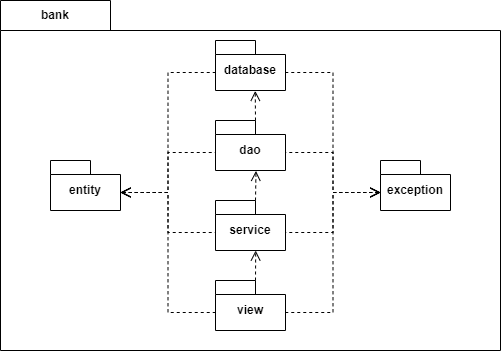

The diagram above was exported from draw.io. Its source (the exported page's mxGraphModel, read from the mxfile embedded in the PNG):
<mxGraphModel dx="1434" dy="886" grid="1" gridSize="10" guides="1" tooltips="1" connect="1" arrows="1" fold="1" page="1" pageScale="1" pageWidth="827" pageHeight="1169" math="0" shadow="0">
  <root>
    <mxCell id="WIyWlLk6GJQsqaUBKTNV-0" />
    <mxCell id="WIyWlLk6GJQsqaUBKTNV-1" parent="WIyWlLk6GJQsqaUBKTNV-0" />
    <mxCell id="cC4g4Cpb8kImu8PYNSKq-15" value="bank" style="shape=folder;fontStyle=1;tabWidth=110;tabHeight=30;tabPosition=left;html=1;boundedLbl=1;labelInHeader=1;container=1;collapsible=0;whiteSpace=wrap;" parent="WIyWlLk6GJQsqaUBKTNV-1" vertex="1">
      <mxGeometry x="190" y="160" width="500" height="350" as="geometry" />
    </mxCell>
    <mxCell id="cC4g4Cpb8kImu8PYNSKq-16" value="" style="html=1;strokeColor=none;resizeWidth=1;resizeHeight=1;fillColor=none;part=1;connectable=0;allowArrows=0;deletable=0;whiteSpace=wrap;" parent="cC4g4Cpb8kImu8PYNSKq-15" vertex="1">
      <mxGeometry width="500" height="245.00000000000003" relative="1" as="geometry">
        <mxPoint y="30" as="offset" />
      </mxGeometry>
    </mxCell>
    <mxCell id="cC4g4Cpb8kImu8PYNSKq-3" value="database" style="shape=folder;fontStyle=1;spacingTop=10;tabWidth=40;tabHeight=14;tabPosition=left;html=1;whiteSpace=wrap;" parent="cC4g4Cpb8kImu8PYNSKq-15" vertex="1">
      <mxGeometry x="215" y="40" width="70" height="50" as="geometry" />
    </mxCell>
    <mxCell id="cC4g4Cpb8kImu8PYNSKq-6" value="exception" style="shape=folder;fontStyle=1;spacingTop=10;tabWidth=40;tabHeight=14;tabPosition=left;html=1;whiteSpace=wrap;" parent="cC4g4Cpb8kImu8PYNSKq-15" vertex="1">
      <mxGeometry x="380" y="160" width="70" height="50" as="geometry" />
    </mxCell>
    <mxCell id="cC4g4Cpb8kImu8PYNSKq-5" value="ent&lt;span style=&quot;color: rgba(0, 0, 0, 0); font-family: monospace; font-size: 0px; font-weight: 400; text-align: start; text-wrap: nowrap;&quot;&gt;%3CmxGraphModel%3E%3Croot%3E%3CmxCell%20id%3D%220%22%2F%3E%3CmxCell%20id%3D%221%22%20parent%3D%220%22%2F%3E%3CmxCell%20id%3D%222%22%20value%3D%22dao%22%20style%3D%22shape%3Dfolder%3BfontStyle%3D1%3BspacingTop%3D10%3BtabWidth%3D40%3BtabHeight%3D14%3BtabPosition%3Dleft%3Bhtml%3D1%3BwhiteSpace%3Dwrap%3B%22%20vertex%3D%221%22%20parent%3D%221%22%3E%3CmxGeometry%20x%3D%22470%22%20y%3D%22560%22%20width%3D%2270%22%20height%3D%2250%22%20as%3D%22geometry%22%2F%3E%3C%2FmxCell%3E%3C%2Froot%3E%3C%2FmxGraphModel%3E&lt;/span&gt;&lt;span style=&quot;color: rgba(0, 0, 0, 0); font-family: monospace; font-size: 0px; font-weight: 400; text-align: start; text-wrap: nowrap;&quot;&gt;%3CmxGraphModel%3E%3Croot%3E%3CmxCell%20id%3D%220%22%2F%3E%3CmxCell%20id%3D%221%22%20parent%3D%220%22%2F%3E%3CmxCell%20id%3D%222%22%20value%3D%22dao%22%20style%3D%22shape%3Dfolder%3BfontStyle%3D1%3BspacingTop%3D10%3BtabWidth%3D40%3BtabHeight%3D14%3BtabPosition%3Dleft%3Bhtml%3D1%3BwhiteSpace%3Dwrap%3B%22%20vertex%3D%221%22%20parent%3D%221%22%3E%3CmxGeometry%20x%3D%22470%22%20y%3D%22560%22%20width%3D%2270%22%20height%3D%2250%22%20as%3D%22geometry%22%2F%3E%3C%2FmxCell%3E%3C%2Froot%3E%3C%2FmxGraphModel%3E&lt;/span&gt;ity" style="shape=folder;fontStyle=1;spacingTop=10;tabWidth=40;tabHeight=14;tabPosition=left;html=1;whiteSpace=wrap;" parent="cC4g4Cpb8kImu8PYNSKq-15" vertex="1">
      <mxGeometry x="50" y="160" width="70" height="50" as="geometry" />
    </mxCell>
    <mxCell id="cC4g4Cpb8kImu8PYNSKq-4" value="dao" style="shape=folder;fontStyle=1;spacingTop=10;tabWidth=40;tabHeight=14;tabPosition=left;html=1;whiteSpace=wrap;" parent="cC4g4Cpb8kImu8PYNSKq-15" vertex="1">
      <mxGeometry x="215" y="120" width="70" height="50" as="geometry" />
    </mxCell>
    <mxCell id="cC4g4Cpb8kImu8PYNSKq-7" value="service" style="shape=folder;fontStyle=1;spacingTop=10;tabWidth=40;tabHeight=14;tabPosition=left;html=1;whiteSpace=wrap;" parent="cC4g4Cpb8kImu8PYNSKq-15" vertex="1">
      <mxGeometry x="215" y="200" width="70" height="50" as="geometry" />
    </mxCell>
    <mxCell id="cC4g4Cpb8kImu8PYNSKq-8" value="view" style="shape=folder;fontStyle=1;spacingTop=10;tabWidth=40;tabHeight=14;tabPosition=left;html=1;whiteSpace=wrap;" parent="cC4g4Cpb8kImu8PYNSKq-15" vertex="1">
      <mxGeometry x="215" y="280" width="70" height="50" as="geometry" />
    </mxCell>
    <mxCell id="cC4g4Cpb8kImu8PYNSKq-43" style="edgeStyle=orthogonalEdgeStyle;rounded=0;orthogonalLoop=1;jettySize=auto;html=1;exitX=0;exitY=0;exitDx=70;exitDy=32;exitPerimeter=0;entryX=0;entryY=0;entryDx=0;entryDy=32;entryPerimeter=0;fontSize=12;startSize=8;endSize=8;endArrow=none;endFill=0;startArrow=open;startFill=0;dashed=1;" parent="cC4g4Cpb8kImu8PYNSKq-15" source="cC4g4Cpb8kImu8PYNSKq-5" target="cC4g4Cpb8kImu8PYNSKq-3" edge="1">
      <mxGeometry relative="1" as="geometry" />
    </mxCell>
    <mxCell id="cC4g4Cpb8kImu8PYNSKq-44" style="edgeStyle=orthogonalEdgeStyle;rounded=0;orthogonalLoop=1;jettySize=auto;html=1;exitX=0;exitY=0;exitDx=70;exitDy=32;exitPerimeter=0;entryX=0;entryY=0;entryDx=0;entryDy=32;entryPerimeter=0;fontSize=12;startSize=8;endSize=8;endArrow=none;endFill=0;startArrow=open;startFill=0;dashed=1;" parent="cC4g4Cpb8kImu8PYNSKq-15" source="cC4g4Cpb8kImu8PYNSKq-5" target="cC4g4Cpb8kImu8PYNSKq-4" edge="1">
      <mxGeometry relative="1" as="geometry" />
    </mxCell>
    <mxCell id="cC4g4Cpb8kImu8PYNSKq-45" style="edgeStyle=orthogonalEdgeStyle;rounded=0;orthogonalLoop=1;jettySize=auto;html=1;exitX=0;exitY=0;exitDx=70;exitDy=32;exitPerimeter=0;entryX=0;entryY=0;entryDx=0;entryDy=32;entryPerimeter=0;fontSize=12;startSize=8;endSize=8;endArrow=none;endFill=0;startArrow=open;startFill=0;dashed=1;" parent="cC4g4Cpb8kImu8PYNSKq-15" source="cC4g4Cpb8kImu8PYNSKq-5" target="cC4g4Cpb8kImu8PYNSKq-7" edge="1">
      <mxGeometry relative="1" as="geometry" />
    </mxCell>
    <mxCell id="cC4g4Cpb8kImu8PYNSKq-46" style="edgeStyle=orthogonalEdgeStyle;rounded=0;orthogonalLoop=1;jettySize=auto;html=1;exitX=0;exitY=0;exitDx=70;exitDy=32;exitPerimeter=0;entryX=0;entryY=0;entryDx=0;entryDy=32;entryPerimeter=0;fontSize=12;startSize=8;endSize=8;endArrow=none;endFill=0;startArrow=open;startFill=0;dashed=1;" parent="cC4g4Cpb8kImu8PYNSKq-15" source="cC4g4Cpb8kImu8PYNSKq-5" target="cC4g4Cpb8kImu8PYNSKq-8" edge="1">
      <mxGeometry relative="1" as="geometry" />
    </mxCell>
    <mxCell id="cC4g4Cpb8kImu8PYNSKq-47" style="edgeStyle=orthogonalEdgeStyle;rounded=0;orthogonalLoop=1;jettySize=auto;html=1;exitX=0;exitY=0;exitDx=0;exitDy=32;exitPerimeter=0;entryX=0;entryY=0;entryDx=70;entryDy=32;entryPerimeter=0;fontSize=12;startSize=8;endSize=8;startArrow=open;startFill=0;endArrow=none;endFill=0;dashed=1;" parent="cC4g4Cpb8kImu8PYNSKq-15" source="cC4g4Cpb8kImu8PYNSKq-6" target="cC4g4Cpb8kImu8PYNSKq-3" edge="1">
      <mxGeometry relative="1" as="geometry" />
    </mxCell>
    <mxCell id="cC4g4Cpb8kImu8PYNSKq-48" style="edgeStyle=orthogonalEdgeStyle;rounded=0;orthogonalLoop=1;jettySize=auto;html=1;exitX=0;exitY=0;exitDx=0;exitDy=32;exitPerimeter=0;entryX=0;entryY=0;entryDx=70;entryDy=32;entryPerimeter=0;fontSize=12;startSize=8;endSize=8;startArrow=open;startFill=0;endArrow=none;endFill=0;dashed=1;" parent="cC4g4Cpb8kImu8PYNSKq-15" source="cC4g4Cpb8kImu8PYNSKq-6" target="cC4g4Cpb8kImu8PYNSKq-4" edge="1">
      <mxGeometry relative="1" as="geometry" />
    </mxCell>
    <mxCell id="cC4g4Cpb8kImu8PYNSKq-49" style="edgeStyle=orthogonalEdgeStyle;rounded=0;orthogonalLoop=1;jettySize=auto;html=1;exitX=0;exitY=0;exitDx=0;exitDy=32;exitPerimeter=0;entryX=0;entryY=0;entryDx=70;entryDy=32;entryPerimeter=0;fontSize=12;startSize=8;endSize=8;startArrow=open;startFill=0;endArrow=none;endFill=0;dashed=1;" parent="cC4g4Cpb8kImu8PYNSKq-15" source="cC4g4Cpb8kImu8PYNSKq-6" target="cC4g4Cpb8kImu8PYNSKq-7" edge="1">
      <mxGeometry relative="1" as="geometry" />
    </mxCell>
    <mxCell id="cC4g4Cpb8kImu8PYNSKq-50" style="edgeStyle=orthogonalEdgeStyle;rounded=0;orthogonalLoop=1;jettySize=auto;html=1;exitX=0;exitY=0;exitDx=0;exitDy=32;exitPerimeter=0;entryX=0;entryY=0;entryDx=70;entryDy=32;entryPerimeter=0;fontSize=12;startSize=8;endSize=8;startArrow=open;startFill=0;endArrow=none;endFill=0;dashed=1;" parent="cC4g4Cpb8kImu8PYNSKq-15" source="cC4g4Cpb8kImu8PYNSKq-6" target="cC4g4Cpb8kImu8PYNSKq-8" edge="1">
      <mxGeometry relative="1" as="geometry" />
    </mxCell>
    <mxCell id="cC4g4Cpb8kImu8PYNSKq-52" style="edgeStyle=orthogonalEdgeStyle;rounded=0;orthogonalLoop=1;jettySize=auto;html=1;exitX=0;exitY=0;exitDx=40;exitDy=0;exitPerimeter=0;entryX=0.568;entryY=1.008;entryDx=0;entryDy=0;entryPerimeter=0;fontSize=12;startSize=8;endSize=8;dashed=1;endArrow=open;endFill=0;" parent="cC4g4Cpb8kImu8PYNSKq-15" source="cC4g4Cpb8kImu8PYNSKq-4" target="cC4g4Cpb8kImu8PYNSKq-3" edge="1">
      <mxGeometry relative="1" as="geometry" />
    </mxCell>
    <mxCell id="cC4g4Cpb8kImu8PYNSKq-53" style="edgeStyle=orthogonalEdgeStyle;rounded=0;orthogonalLoop=1;jettySize=auto;html=1;exitX=0;exitY=0;exitDx=40;exitDy=0;exitPerimeter=0;entryX=0.578;entryY=1.008;entryDx=0;entryDy=0;entryPerimeter=0;fontSize=12;startSize=8;endSize=8;dashed=1;endArrow=open;endFill=0;" parent="cC4g4Cpb8kImu8PYNSKq-15" source="cC4g4Cpb8kImu8PYNSKq-7" target="cC4g4Cpb8kImu8PYNSKq-4" edge="1">
      <mxGeometry relative="1" as="geometry" />
    </mxCell>
    <mxCell id="cC4g4Cpb8kImu8PYNSKq-54" style="edgeStyle=orthogonalEdgeStyle;rounded=0;orthogonalLoop=1;jettySize=auto;html=1;exitX=0;exitY=0;exitDx=40;exitDy=0;exitPerimeter=0;entryX=0.574;entryY=1;entryDx=0;entryDy=0;entryPerimeter=0;fontSize=12;startSize=8;endSize=8;dashed=1;endArrow=open;endFill=0;" parent="cC4g4Cpb8kImu8PYNSKq-15" source="cC4g4Cpb8kImu8PYNSKq-8" target="cC4g4Cpb8kImu8PYNSKq-7" edge="1">
      <mxGeometry relative="1" as="geometry" />
    </mxCell>
  </root>
</mxGraphModel>